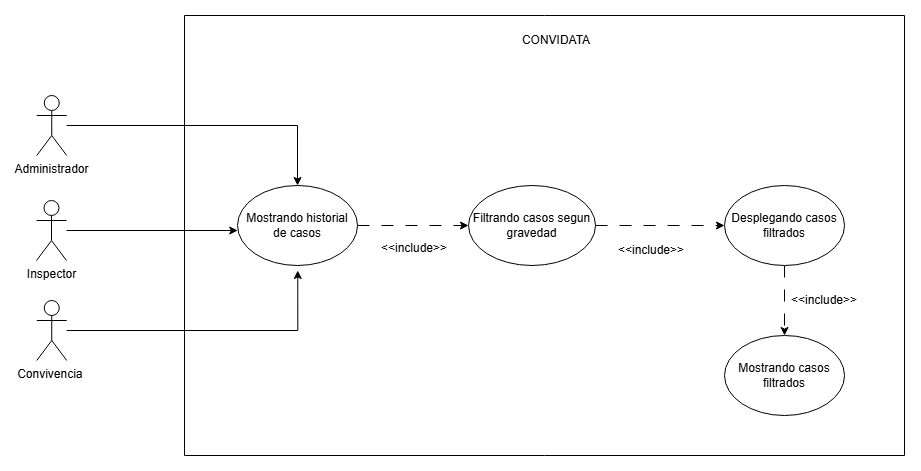

The diagram above was exported from draw.io. Its source (the exported page's mxGraphModel, read from the mxfile embedded in the PNG):
<mxGraphModel dx="1057" dy="744" grid="1" gridSize="10" guides="1" tooltips="1" connect="1" arrows="1" fold="1" page="1" pageScale="1" pageWidth="827" pageHeight="1169" math="0" shadow="0">
  <root>
    <mxCell id="0" />
    <mxCell id="1" parent="0" />
    <mxCell id="2PJy1qHtUjA28oE5i3Js-133" parent="1" style="swimlane;startSize=0;labelBackgroundColor=none;rounded=1;" value="&#10;" vertex="1">
      <mxGeometry height="440" width="720" x="1048.03" y="80" as="geometry" />
    </mxCell>
    <mxCell id="2PJy1qHtUjA28oE5i3Js-134" edge="1" parent="2PJy1qHtUjA28oE5i3Js-133" source="2PJy1qHtUjA28oE5i3Js-135" style="edgeStyle=orthogonalEdgeStyle;rounded=1;orthogonalLoop=1;jettySize=auto;html=1;exitX=1;exitY=0.5;exitDx=0;exitDy=0;entryX=0;entryY=0.5;entryDx=0;entryDy=0;dashed=1;dashPattern=12 12;labelBackgroundColor=none;fontColor=default;" target="2PJy1qHtUjA28oE5i3Js-138">
      <mxGeometry relative="1" as="geometry">
        <mxPoint x="330" y="209.99999999999636" as="targetPoint" />
      </mxGeometry>
    </mxCell>
    <mxCell id="2PJy1qHtUjA28oE5i3Js-135" parent="2PJy1qHtUjA28oE5i3Js-133" style="ellipse;whiteSpace=wrap;html=1;labelBackgroundColor=none;rounded=1;" value="Mostrando historial de casos" vertex="1">
      <mxGeometry height="80" width="120" x="53" y="170" as="geometry" />
    </mxCell>
    <mxCell id="2PJy1qHtUjA28oE5i3Js-136" parent="2PJy1qHtUjA28oE5i3Js-133" style="text;html=1;whiteSpace=wrap;strokeColor=none;fillColor=none;align=center;verticalAlign=middle;rounded=1;labelBackgroundColor=none;" value="CONVIDATA" vertex="1">
      <mxGeometry height="30" width="60" x="341.75" y="10" as="geometry" />
    </mxCell>
    <mxCell id="2PJy1qHtUjA28oE5i3Js-137" edge="1" parent="2PJy1qHtUjA28oE5i3Js-133" source="2PJy1qHtUjA28oE5i3Js-138" style="edgeStyle=orthogonalEdgeStyle;rounded=0;orthogonalLoop=1;jettySize=auto;html=1;exitX=1;exitY=0.5;exitDx=0;exitDy=0;entryX=0;entryY=0.5;entryDx=0;entryDy=0;dashed=1;dashPattern=12 12;" target="2PJy1qHtUjA28oE5i3Js-141">
      <mxGeometry relative="1" as="geometry" />
    </mxCell>
    <mxCell id="2PJy1qHtUjA28oE5i3Js-138" parent="2PJy1qHtUjA28oE5i3Js-133" style="ellipse;whiteSpace=wrap;html=1;" value="&lt;font face=&quot;Arial, sans-serif&quot;&gt;&lt;span style=&quot;white-space-collapse: preserve;&quot;&gt;Filtrando casos segun gravedad&lt;/span&gt;&lt;/font&gt;" vertex="1">
      <mxGeometry height="80" width="127" x="284" y="170" as="geometry" />
    </mxCell>
    <mxCell id="2PJy1qHtUjA28oE5i3Js-139" parent="2PJy1qHtUjA28oE5i3Js-133" style="text;html=1;whiteSpace=wrap;strokeColor=none;fillColor=none;align=center;verticalAlign=middle;rounded=1;labelBackgroundColor=none;" value="&amp;lt;&amp;lt;include&amp;gt;&amp;gt;" vertex="1">
      <mxGeometry height="30" width="60" x="200" y="218" as="geometry" />
    </mxCell>
    <mxCell id="2PJy1qHtUjA28oE5i3Js-140" edge="1" parent="2PJy1qHtUjA28oE5i3Js-133" source="2PJy1qHtUjA28oE5i3Js-141" style="edgeStyle=orthogonalEdgeStyle;rounded=0;orthogonalLoop=1;jettySize=auto;html=1;exitX=0.5;exitY=1;exitDx=0;exitDy=0;dashed=1;dashPattern=12 12;" target="2PJy1qHtUjA28oE5i3Js-143">
      <mxGeometry relative="1" as="geometry" />
    </mxCell>
    <mxCell id="2PJy1qHtUjA28oE5i3Js-141" parent="2PJy1qHtUjA28oE5i3Js-133" style="ellipse;whiteSpace=wrap;html=1;" value="Desplegando casos filtrados" vertex="1">
      <mxGeometry height="80" width="120" x="540" y="170" as="geometry" />
    </mxCell>
    <mxCell id="2PJy1qHtUjA28oE5i3Js-142" parent="2PJy1qHtUjA28oE5i3Js-133" style="text;html=1;whiteSpace=wrap;strokeColor=none;fillColor=none;align=center;verticalAlign=middle;rounded=1;labelBackgroundColor=none;" value="&amp;lt;&amp;lt;include&amp;gt;&amp;gt;" vertex="1">
      <mxGeometry height="30" width="60" x="437" y="220" as="geometry" />
    </mxCell>
    <mxCell id="2PJy1qHtUjA28oE5i3Js-143" parent="2PJy1qHtUjA28oE5i3Js-133" style="ellipse;whiteSpace=wrap;html=1;" value="Mostrando casos filtrados" vertex="1">
      <mxGeometry height="80" width="120" x="540" y="320" as="geometry" />
    </mxCell>
    <mxCell id="2PJy1qHtUjA28oE5i3Js-144" parent="2PJy1qHtUjA28oE5i3Js-133" style="text;html=1;whiteSpace=wrap;strokeColor=none;fillColor=none;align=center;verticalAlign=middle;rounded=1;labelBackgroundColor=none;" value="&amp;lt;&amp;lt;include&amp;gt;&amp;gt;" vertex="1">
      <mxGeometry height="30" width="60" x="610" y="270" as="geometry" />
    </mxCell>
    <mxCell id="2PJy1qHtUjA28oE5i3Js-145" edge="1" parent="1" source="2PJy1qHtUjA28oE5i3Js-146" style="edgeStyle=orthogonalEdgeStyle;rounded=0;orthogonalLoop=1;jettySize=auto;html=1;entryX=0;entryY=0.5;entryDx=0;entryDy=0;">
      <mxGeometry relative="1" as="geometry">
        <mxPoint x="1101.25" y="295" as="targetPoint" />
      </mxGeometry>
    </mxCell>
    <mxCell id="2PJy1qHtUjA28oE5i3Js-146" parent="1" style="shape=umlActor;verticalLabelPosition=bottom;verticalAlign=top;html=1;outlineConnect=0;" value="Inspector" vertex="1">
      <mxGeometry height="60" width="30" x="900" y="265" as="geometry" />
    </mxCell>
    <mxCell id="2PJy1qHtUjA28oE5i3Js-147" edge="1" parent="1" source="2PJy1qHtUjA28oE5i3Js-148" style="edgeStyle=orthogonalEdgeStyle;rounded=0;orthogonalLoop=1;jettySize=auto;html=1;entryX=0.5;entryY=0;entryDx=0;entryDy=0;" target="2PJy1qHtUjA28oE5i3Js-135">
      <mxGeometry relative="1" as="geometry">
        <mxPoint x="1161.25" y="255" as="targetPoint" />
      </mxGeometry>
    </mxCell>
    <mxCell id="2PJy1qHtUjA28oE5i3Js-148" parent="1" style="shape=umlActor;verticalLabelPosition=bottom;verticalAlign=top;html=1;outlineConnect=0;" value="Administrador" vertex="1">
      <mxGeometry height="60" width="30" x="900.25" y="160" as="geometry" />
    </mxCell>
    <mxCell id="2PJy1qHtUjA28oE5i3Js-149" edge="1" parent="1" source="2PJy1qHtUjA28oE5i3Js-150" style="edgeStyle=orthogonalEdgeStyle;rounded=0;orthogonalLoop=1;jettySize=auto;html=1;entryX=0.5;entryY=1;entryDx=0;entryDy=0;">
      <mxGeometry relative="1" as="geometry">
        <mxPoint x="1161.25" y="335" as="targetPoint" />
      </mxGeometry>
    </mxCell>
    <mxCell id="2PJy1qHtUjA28oE5i3Js-150" parent="1" style="shape=umlActor;verticalLabelPosition=bottom;verticalAlign=top;html=1;outlineConnect=0;" value="Convivencia&amp;nbsp;" vertex="1">
      <mxGeometry height="60" width="30" x="900.25" y="365" as="geometry" />
    </mxCell>
  </root>
</mxGraphModel>